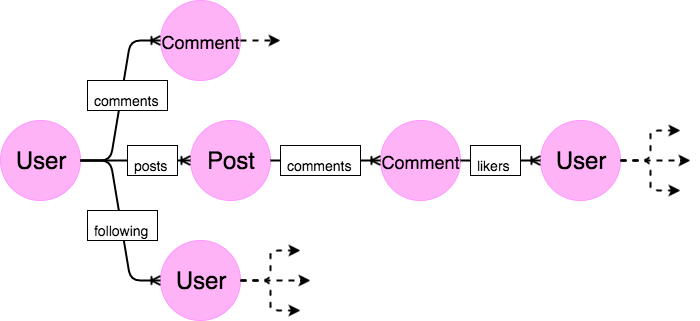

The diagram above was exported from draw.io. Its source (the exported page's mxGraphModel, read from the mxfile embedded in the PNG):
<mxGraphModel dx="950" dy="594" grid="1" gridSize="10" guides="1" tooltips="1" connect="1" arrows="1" fold="1" page="1" pageScale="1" pageWidth="850" pageHeight="1100" math="0" shadow="0">
  <root>
    <mxCell id="0" />
    <mxCell id="1" parent="0" />
    <mxCell id="2" value="User" style="ellipse;whiteSpace=wrap;html=1;strokeColor=#FF96FF;fillColor=#FFB3F7;fontSize=24;" vertex="1" parent="1">
      <mxGeometry x="620" y="440" width="80" height="80" as="geometry" />
    </mxCell>
    <mxCell id="3" value="Post" style="ellipse;whiteSpace=wrap;html=1;strokeColor=#FF96FF;fillColor=#FFB3F7;fontSize=24;" vertex="1" parent="1">
      <mxGeometry x="270" y="440" width="80" height="80" as="geometry" />
    </mxCell>
    <mxCell id="4" value="&lt;font style=&quot;font-size: 18px&quot;&gt;Comment&lt;/font&gt;" style="ellipse;whiteSpace=wrap;html=1;strokeColor=#FF96FF;fillColor=#FFB3F7;fontSize=24;" vertex="1" parent="1">
      <mxGeometry x="240" y="320" width="80" height="80" as="geometry" />
    </mxCell>
    <mxCell id="5" value="User" style="ellipse;whiteSpace=wrap;html=1;strokeColor=#FF96FF;fillColor=#FFB3F7;fontSize=24;" vertex="1" parent="1">
      <mxGeometry x="80" y="440" width="80" height="80" as="geometry" />
    </mxCell>
    <mxCell id="6" value="&lt;font style=&quot;font-size: 18px&quot;&gt;Comment&lt;/font&gt;" style="ellipse;whiteSpace=wrap;html=1;strokeColor=#FF96FF;fillColor=#FFB3F7;fontSize=24;" vertex="1" parent="1">
      <mxGeometry x="460" y="440" width="80" height="80" as="geometry" />
    </mxCell>
    <mxCell id="7" value="User" style="ellipse;whiteSpace=wrap;html=1;strokeColor=#FF96FF;fillColor=#FFB3F7;fontSize=24;" vertex="1" parent="1">
      <mxGeometry x="240" y="560" width="80" height="80" as="geometry" />
    </mxCell>
    <mxCell id="8" value="" style="edgeStyle=entityRelationEdgeStyle;html=1;endArrow=ERoneToMany;strokeColor=#000000;strokeWidth=2;fontSize=24;exitX=1;exitY=0.5;entryX=0;entryY=0.5;" edge="1" source="5" target="3" parent="1">
      <mxGeometry x="160" y="480" width="100" height="100" as="geometry">
        <mxPoint x="80" y="260" as="sourcePoint" />
        <mxPoint x="70" y="440" as="targetPoint" />
      </mxGeometry>
    </mxCell>
    <mxCell id="9" value="" style="edgeStyle=entityRelationEdgeStyle;html=1;endArrow=ERoneToMany;strokeColor=#000000;strokeWidth=2;fontSize=24;entryX=0;entryY=0.5;" edge="1" target="4" parent="1">
      <mxGeometry x="170" y="490" width="100" height="100" as="geometry">
        <mxPoint x="160" y="480" as="sourcePoint" />
        <mxPoint x="250" y="490" as="targetPoint" />
      </mxGeometry>
    </mxCell>
    <mxCell id="10" value="" style="edgeStyle=entityRelationEdgeStyle;html=1;endArrow=ERoneToMany;strokeColor=#000000;strokeWidth=2;fontSize=24;entryX=0;entryY=0.5;" edge="1" target="7" parent="1">
      <mxGeometry x="180" y="500" width="100" height="100" as="geometry">
        <mxPoint x="160" y="480" as="sourcePoint" />
        <mxPoint x="250" y="370" as="targetPoint" />
      </mxGeometry>
    </mxCell>
    <mxCell id="11" value="" style="edgeStyle=entityRelationEdgeStyle;html=1;endArrow=ERoneToMany;strokeColor=#000000;strokeWidth=2;fontSize=24;entryX=0;entryY=0.5;exitX=1;exitY=0.5;" edge="1" source="3" target="6" parent="1">
      <mxGeometry x="320" y="480" width="100" height="100" as="geometry">
        <mxPoint x="380" y="480" as="sourcePoint" />
        <mxPoint x="400" y="450" as="targetPoint" />
      </mxGeometry>
    </mxCell>
    <mxCell id="12" value="" style="edgeStyle=entityRelationEdgeStyle;html=1;endArrow=ERoneToMany;strokeColor=#000000;strokeWidth=2;fontSize=24;entryX=0;entryY=0.5;exitX=1;exitY=0.5;" edge="1" source="6" target="2" parent="1">
      <mxGeometry x="480" y="480" width="100" height="100" as="geometry">
        <mxPoint x="550" y="480" as="sourcePoint" />
        <mxPoint x="540" y="440" as="targetPoint" />
      </mxGeometry>
    </mxCell>
    <mxCell id="13" value="&lt;font style=&quot;font-size: 14px&quot;&gt;&amp;nbsp;comments&lt;/font&gt;" style="text;html=1;resizable=0;points=[];autosize=1;align=left;verticalAlign=top;spacingTop=-4;fontSize=24;fillColor=#FFFFFF;strokeColor=#000000;" vertex="1" parent="1">
      <mxGeometry x="167" y="400" width="80" height="30" as="geometry" />
    </mxCell>
    <mxCell id="14" value="&lt;font style=&quot;font-size: 14px&quot;&gt;&amp;nbsp;following&lt;/font&gt;" style="text;html=1;resizable=0;points=[];autosize=1;align=left;verticalAlign=top;spacingTop=-4;fontSize=24;fillColor=#FFFFFF;strokeColor=#000000;" vertex="1" parent="1">
      <mxGeometry x="167" y="530" width="70" height="30" as="geometry" />
    </mxCell>
    <mxCell id="15" value="&lt;span style=&quot;font-size: 14px&quot;&gt;&amp;nbsp;posts&lt;/span&gt;" style="text;html=1;resizable=0;points=[];autosize=1;align=left;verticalAlign=top;spacingTop=-4;fontSize=24;fillColor=#FFFFFF;strokeColor=#000000;" vertex="1" parent="1">
      <mxGeometry x="207" y="465" width="50" height="30" as="geometry" />
    </mxCell>
    <mxCell id="16" value="&lt;font style=&quot;font-size: 14px&quot;&gt;&amp;nbsp;comments&lt;/font&gt;" style="text;html=1;resizable=0;points=[];autosize=1;align=left;verticalAlign=top;spacingTop=-4;fontSize=24;fillColor=#FFFFFF;strokeColor=#000000;" vertex="1" parent="1">
      <mxGeometry x="360" y="465" width="80" height="30" as="geometry" />
    </mxCell>
    <mxCell id="17" value="&lt;span style=&quot;font-size: 14px&quot;&gt;&amp;nbsp;likers&lt;/span&gt;" style="text;html=1;resizable=0;points=[];autosize=1;align=left;verticalAlign=top;spacingTop=-4;fontSize=24;fillColor=#FFFFFF;strokeColor=#000000;" vertex="1" parent="1">
      <mxGeometry x="550" y="465" width="50" height="30" as="geometry" />
    </mxCell>
    <mxCell id="18" style="edgeStyle=none;rounded=1;html=1;exitX=1;exitY=0.5;endArrow=classic;endFill=1;jettySize=auto;orthogonalLoop=1;strokeColor=#000000;strokeWidth=2;fontSize=24;dashed=1;" edge="1" source="4" parent="1">
      <mxGeometry x="320" y="360" as="geometry">
        <mxPoint x="360" y="360" as="targetPoint" />
      </mxGeometry>
    </mxCell>
    <mxCell id="19" style="edgeStyle=entityRelationEdgeStyle;rounded=1;html=1;exitX=1;exitY=0.5;dashed=1;startArrow=none;startFill=0;endArrow=classic;endFill=1;jettySize=auto;orthogonalLoop=1;strokeColor=#000000;strokeWidth=2;fontSize=24;" edge="1" source="7" parent="1">
      <mxGeometry x="320" y="570" as="geometry">
        <mxPoint x="380" y="570" as="targetPoint" />
      </mxGeometry>
    </mxCell>
    <mxCell id="20" style="edgeStyle=entityRelationEdgeStyle;rounded=1;html=1;exitX=1;exitY=0.5;dashed=1;startArrow=none;startFill=0;endArrow=classic;endFill=1;jettySize=auto;orthogonalLoop=1;strokeColor=#000000;strokeWidth=2;fontSize=24;exitPerimeter=0;" edge="1" source="7" parent="1">
      <mxGeometry x="330" y="580" as="geometry">
        <mxPoint x="380" y="630" as="targetPoint" />
        <mxPoint x="330" y="610" as="sourcePoint" />
      </mxGeometry>
    </mxCell>
    <mxCell id="21" style="edgeStyle=none;rounded=1;html=1;exitX=1;exitY=0.5;endArrow=classic;endFill=1;jettySize=auto;orthogonalLoop=1;strokeColor=#000000;strokeWidth=2;fontSize=24;dashed=1;" edge="1" source="7" parent="1">
      <mxGeometry x="330" y="370" as="geometry">
        <mxPoint x="390" y="600" as="targetPoint" />
        <mxPoint x="330" y="370" as="sourcePoint" />
      </mxGeometry>
    </mxCell>
    <mxCell id="22" style="edgeStyle=entityRelationEdgeStyle;rounded=1;html=1;exitX=1;exitY=0.5;dashed=1;startArrow=none;startFill=0;endArrow=classic;endFill=1;jettySize=auto;orthogonalLoop=1;strokeColor=#000000;strokeWidth=2;fontSize=24;" edge="1" parent="1">
      <mxGeometry x="700" y="450" as="geometry">
        <mxPoint x="760" y="450" as="targetPoint" />
        <mxPoint x="700" y="480" as="sourcePoint" />
      </mxGeometry>
    </mxCell>
    <mxCell id="23" style="edgeStyle=entityRelationEdgeStyle;rounded=1;html=1;exitX=1;exitY=0.5;dashed=1;startArrow=none;startFill=0;endArrow=classic;endFill=1;jettySize=auto;orthogonalLoop=1;strokeColor=#000000;strokeWidth=2;fontSize=24;exitPerimeter=0;" edge="1" parent="1">
      <mxGeometry x="710" y="460" as="geometry">
        <mxPoint x="760" y="510" as="targetPoint" />
        <mxPoint x="700" y="480" as="sourcePoint" />
      </mxGeometry>
    </mxCell>
    <mxCell id="24" style="edgeStyle=none;rounded=1;html=1;exitX=1;exitY=0.5;endArrow=classic;endFill=1;jettySize=auto;orthogonalLoop=1;strokeColor=#000000;strokeWidth=2;fontSize=24;dashed=1;" edge="1" parent="1">
      <mxGeometry x="710" y="250" as="geometry">
        <mxPoint x="770" y="480" as="targetPoint" />
        <mxPoint x="700" y="480" as="sourcePoint" />
      </mxGeometry>
    </mxCell>
  </root>
</mxGraphModel>